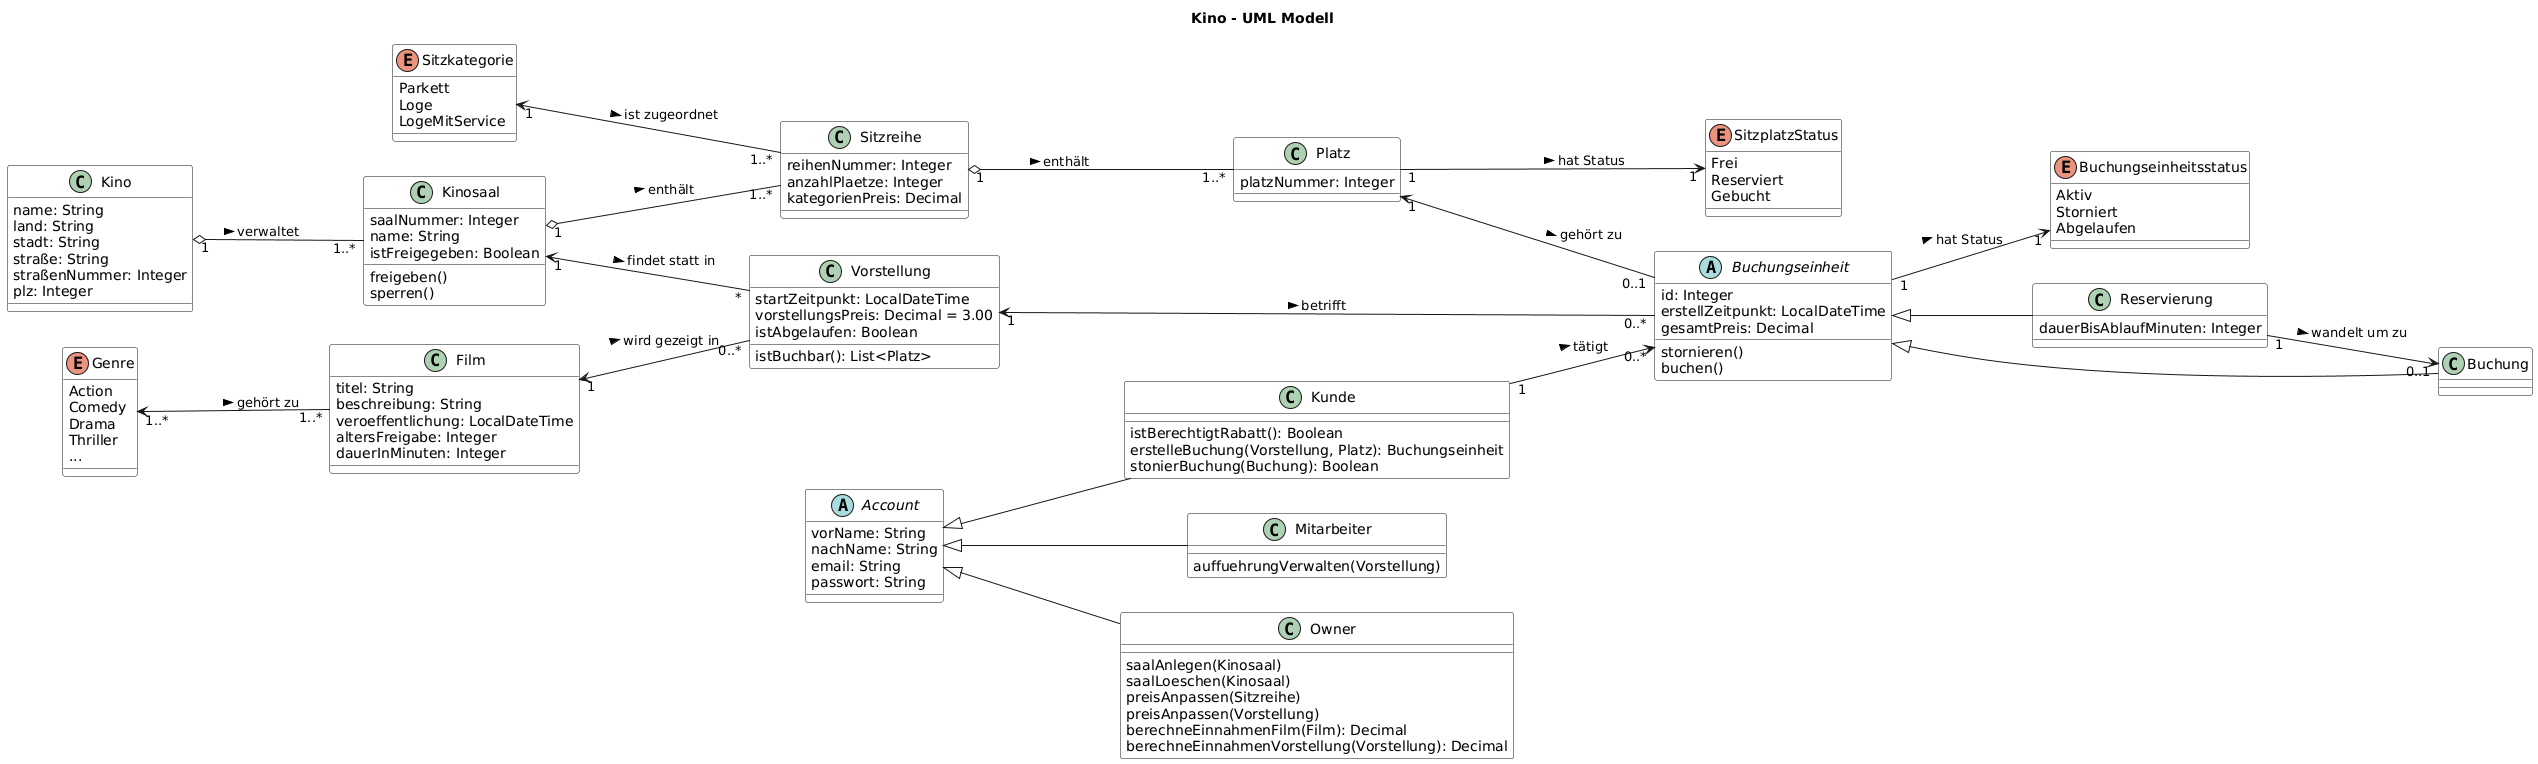

The diagram above was rendered by PlantUML. Its source (embedded in the PNG):
@startuml
title Kino - UML Modell 

left to right direction
skinparam classAttributeIconSize 0
skinparam classAbstractBackgroundColor #EEE8AA
skinparam classBackgroundColor #F8F8F8

' ===== ENUMERATIONEN =====
enum Sitzkategorie {
  Parkett
  Loge
  LogeMitService
}

enum SitzplatzStatus {
  Frei
  Reserviert
  Gebucht
}

enum Buchungseinheitsstatus {
  Aktiv
  Storniert
  Abgelaufen
}

enum Genre {
    Action
    Comedy
    Drama
    Thriller
    ...
}

' ===== HAUPTKLASSEN =====
class Kino {
  name: String
  land: String
  stadt: String
  straße: String
  straßenNummer: Integer
  plz: Integer
}

class Kinosaal {
  saalNummer: Integer
  name: String
  istFreigegeben: Boolean
  freigeben()
  sperren()
}

class Sitzreihe {
  reihenNummer: Integer
  anzahlPlaetze: Integer
  kategorienPreis: Decimal
}

class Platz {
  platzNummer: Integer
}

class Film {
  titel: String
  beschreibung: String
  veroeffentlichung: LocalDateTime
  altersFreigabe: Integer
  dauerInMinuten: Integer
}

class Vorstellung {
  startZeitpunkt: LocalDateTime
  vorstellungsPreis: Decimal = 3.00
  istAbgelaufen: Boolean
  istBuchbar(): List<Platz>
}

abstract class Account {
  vorName: String
  nachName: String
  email: String
  passwort: String
}

class Kunde {
    istBerechtigtRabatt(): Boolean
    erstelleBuchung(Vorstellung, Platz): Buchungseinheit
    stonierBuchung(Buchung): Boolean
    
}

class Mitarbeiter {
    auffuehrungVerwalten(Vorstellung)
}

class Owner {
    saalAnlegen(Kinosaal)
    saalLoeschen(Kinosaal)
    preisAnpassen(Sitzreihe)
    preisAnpassen(Vorstellung)
    berechneEinnahmenFilm(Film): Decimal
    berechneEinnahmenVorstellung(Vorstellung): Decimal
}

abstract class Buchungseinheit {
    id: Integer
    erstellZeitpunkt: LocalDateTime
    gesamtPreis: Decimal
    stornieren()
    buchen()
}

class Reservierung {
    dauerBisAblaufMinuten: Integer
}

class Buchung {
    
}

' ===== VERERBUNG =====
Buchungseinheit <|-- Reservierung
Buchungseinheit <|-- Buchung

Account <|-- Kunde
Account <|-- Owner
Account <|-- Mitarbeiter

' ===== VERBINDUNGEN =====
Film "1" <-- "0..*" Vorstellung : wird gezeigt in >
Genre "1..*" <-- "1..*" Film : gehört zu >
Kino "1" o-- "1..*" Kinosaal : verwaltet >
Kinosaal "1" o-- "1..*" Sitzreihe : enthält >
Sitzreihe "1" o-- "1..*" Platz : enthält >
Sitzkategorie "1" <-- "1..*" Sitzreihe : ist zugeordnet >
Kinosaal "1" <-- "*" Vorstellung : findet statt in >
Kunde "1" --> "0..*" Buchungseinheit : tätigt >
Vorstellung "1" <-- "0..*" Buchungseinheit : betrifft >
Platz "1" <-- "0..1" Buchungseinheit : gehört zu >
Reservierung "1" --> "0..1" Buchung : wandelt um zu >
Buchungseinheit "1" --> "1" Buchungseinheitsstatus : hat Status >
Platz "1" --> "1" SitzplatzStatus : hat Status >
@enduml